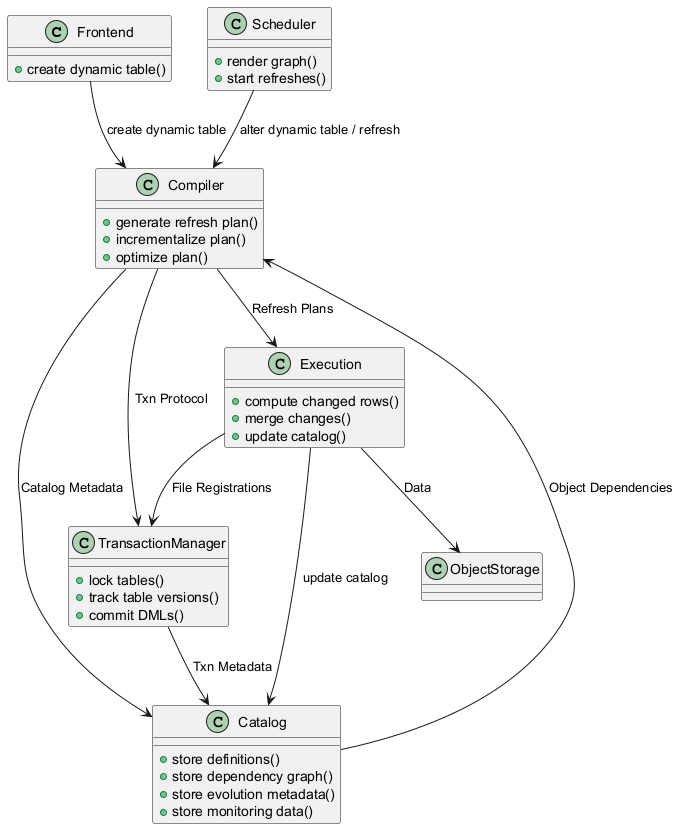

The diagram above was rendered by PlantUML. Its source (embedded in the PNG):
@startuml
class Frontend {
  +create dynamic table()
}

class Scheduler {
  +render graph()
  +start refreshes()
}

class Compiler {
  +generate refresh plan()
  +incrementalize plan()
  +optimize plan()
}

class Catalog {
  +store definitions()
  +store dependency graph()
  +store evolution metadata()
  +store monitoring data()
}

class TransactionManager {
  +lock tables()
  +track table versions()
  +commit DMLs()
}

class Execution {
  +compute changed rows()
  +merge changes()
  +update catalog()
}

class ObjectStorage {
}

Frontend --> Compiler : create dynamic table
Scheduler --> Compiler : alter dynamic table / refresh

Compiler --> Catalog : Catalog Metadata
Catalog --> Compiler : Object Dependencies

Compiler --> TransactionManager : Txn Protocol
TransactionManager --> Catalog : Txn Metadata

Compiler --> Execution : Refresh Plans
Execution --> TransactionManager : File Registrations
Execution --> ObjectStorage : Data
Execution --> Catalog : update catalog
@enduml